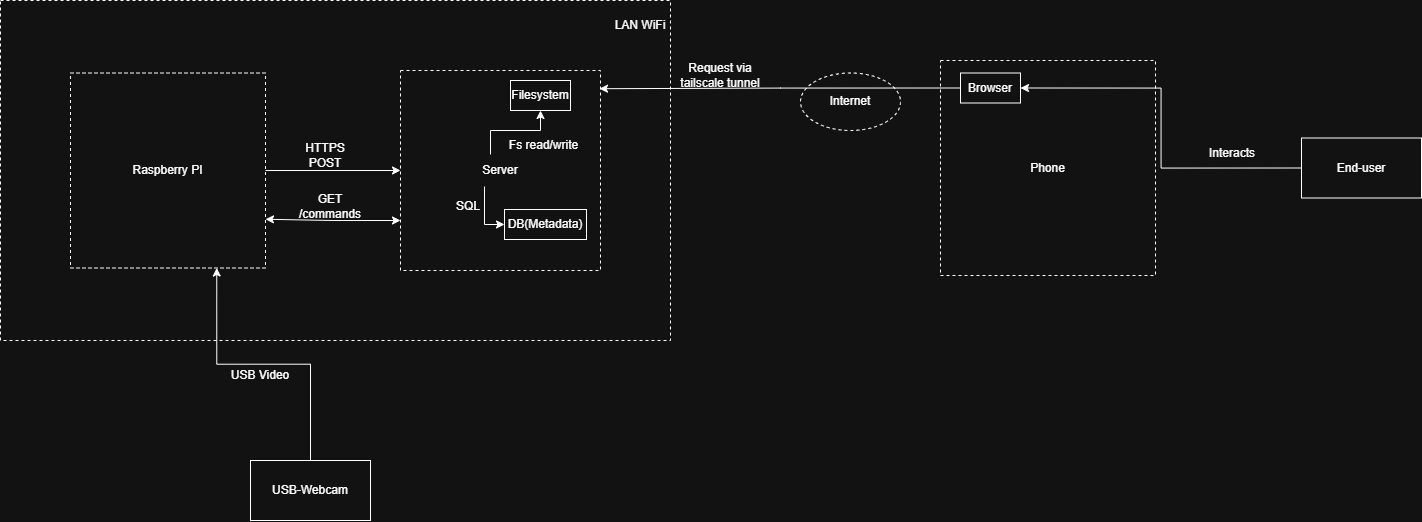

The diagram above was exported from draw.io. Its source (the exported page's mxGraphModel, read from the mxfile embedded in the PNG):
<mxGraphModel dx="2298" dy="2059" grid="0" gridSize="10" guides="1" tooltips="1" connect="1" arrows="1" fold="1" page="1" pageScale="1" pageWidth="827" pageHeight="1169" math="0" shadow="0">
  <root>
    <mxCell id="0" />
    <mxCell id="1" parent="0" />
    <mxCell id="wfIlP2kx-3JdJBgohi6g-8" parent="1" style="rounded=0;whiteSpace=wrap;html=1;fillColor=none;dashed=1;" value="" vertex="1">
      <mxGeometry height="340" width="670" x="-10" y="-50" as="geometry" />
    </mxCell>
    <mxCell id="wfIlP2kx-3JdJBgohi6g-15" edge="1" parent="1" source="wfIlP2kx-3JdJBgohi6g-1" style="edgeStyle=orthogonalEdgeStyle;rounded=0;orthogonalLoop=1;jettySize=auto;html=1;exitX=1;exitY=0.5;exitDx=0;exitDy=0;entryX=0;entryY=0.5;entryDx=0;entryDy=0;" target="wfIlP2kx-3JdJBgohi6g-2">
      <mxGeometry relative="1" as="geometry" />
    </mxCell>
    <mxCell id="wfIlP2kx-3JdJBgohi6g-1" parent="1" style="whiteSpace=wrap;html=1;aspect=fixed;fillColor=none;dashed=1;" value="Raspberry PI" vertex="1">
      <mxGeometry height="195" width="195" x="60" y="22.5" as="geometry" />
    </mxCell>
    <mxCell id="wfIlP2kx-3JdJBgohi6g-36" edge="1" parent="1" source="wfIlP2kx-3JdJBgohi6g-2" style="edgeStyle=orthogonalEdgeStyle;rounded=0;orthogonalLoop=1;jettySize=auto;html=1;exitX=0;exitY=0.75;exitDx=0;exitDy=0;entryX=1;entryY=0.75;entryDx=0;entryDy=0;startArrow=classic;startFill=1;" target="wfIlP2kx-3JdJBgohi6g-1">
      <mxGeometry relative="1" as="geometry" />
    </mxCell>
    <mxCell id="wfIlP2kx-3JdJBgohi6g-2" parent="1" style="whiteSpace=wrap;html=1;aspect=fixed;fillColor=none;dashed=1;" value="Server" vertex="1">
      <mxGeometry height="200" width="200" x="390" y="20" as="geometry" />
    </mxCell>
    <mxCell id="wfIlP2kx-3JdJBgohi6g-3" parent="1" style="whiteSpace=wrap;html=1;aspect=fixed;fillColor=none;dashed=1;" value="Phone" vertex="1">
      <mxGeometry height="215" width="215" x="930" y="10" as="geometry" />
    </mxCell>
    <mxCell id="wfIlP2kx-3JdJBgohi6g-6" parent="1" style="rounded=0;whiteSpace=wrap;html=1;" value="Browser" vertex="1">
      <mxGeometry height="30" width="60" x="950" y="22.5" as="geometry" />
    </mxCell>
    <mxCell id="wfIlP2kx-3JdJBgohi6g-7" parent="1" style="rounded=0;whiteSpace=wrap;html=1;" value="Filesystem" vertex="1">
      <mxGeometry height="30" width="60" x="500" y="30" as="geometry" />
    </mxCell>
    <mxCell id="wfIlP2kx-3JdJBgohi6g-9" parent="1" style="text;html=1;whiteSpace=wrap;strokeColor=none;fillColor=none;align=center;verticalAlign=middle;rounded=0;" value="LAN WiFi" vertex="1">
      <mxGeometry height="30" width="60" x="600" y="-40" as="geometry" />
    </mxCell>
    <mxCell id="wfIlP2kx-3JdJBgohi6g-10" parent="1" style="rounded=0;whiteSpace=wrap;html=1;" value="USB-Webcam" vertex="1">
      <mxGeometry height="60" width="120" x="240" y="410" as="geometry" />
    </mxCell>
    <mxCell id="wfIlP2kx-3JdJBgohi6g-28" edge="1" parent="1" source="wfIlP2kx-3JdJBgohi6g-11" style="edgeStyle=orthogonalEdgeStyle;rounded=0;orthogonalLoop=1;jettySize=auto;html=1;exitX=0;exitY=0.5;exitDx=0;exitDy=0;entryX=1;entryY=0.5;entryDx=0;entryDy=0;" target="wfIlP2kx-3JdJBgohi6g-6">
      <mxGeometry relative="1" as="geometry" />
    </mxCell>
    <mxCell id="wfIlP2kx-3JdJBgohi6g-11" parent="1" style="rounded=0;whiteSpace=wrap;html=1;" value="End-user" vertex="1">
      <mxGeometry height="60" width="120" x="1291" y="87.5" as="geometry" />
    </mxCell>
    <mxCell id="wfIlP2kx-3JdJBgohi6g-12" edge="1" parent="1" source="wfIlP2kx-3JdJBgohi6g-10" style="edgeStyle=orthogonalEdgeStyle;rounded=0;orthogonalLoop=1;jettySize=auto;html=1;exitX=0.5;exitY=0;exitDx=0;exitDy=0;entryX=0.75;entryY=1;entryDx=0;entryDy=0;" target="wfIlP2kx-3JdJBgohi6g-1">
      <mxGeometry relative="1" as="geometry">
        <mxPoint x="230" y="90" as="targetPoint" />
      </mxGeometry>
    </mxCell>
    <mxCell id="wfIlP2kx-3JdJBgohi6g-13" parent="1" style="text;html=1;whiteSpace=wrap;strokeColor=none;fillColor=none;align=center;verticalAlign=middle;rounded=0;" value="USB Video" vertex="1">
      <mxGeometry height="30" width="80" x="210" y="310" as="geometry" />
    </mxCell>
    <mxCell id="wfIlP2kx-3JdJBgohi6g-16" parent="1" style="text;html=1;whiteSpace=wrap;strokeColor=none;fillColor=none;align=center;verticalAlign=middle;rounded=0;" value="HTTPS POST" vertex="1">
      <mxGeometry height="30" width="70" x="280" y="90" as="geometry" />
    </mxCell>
    <mxCell id="wfIlP2kx-3JdJBgohi6g-17" edge="1" parent="1" source="wfIlP2kx-3JdJBgohi6g-6" style="edgeStyle=orthogonalEdgeStyle;rounded=0;orthogonalLoop=1;jettySize=auto;html=1;exitX=0;exitY=0.5;exitDx=0;exitDy=0;entryX=0.995;entryY=0.091;entryDx=0;entryDy=0;entryPerimeter=0;" target="wfIlP2kx-3JdJBgohi6g-2">
      <mxGeometry relative="1" as="geometry" />
    </mxCell>
    <mxCell id="wfIlP2kx-3JdJBgohi6g-19" parent="1" style="text;html=1;whiteSpace=wrap;strokeColor=none;fillColor=none;align=center;verticalAlign=middle;rounded=0;" value="Request via tailscale tunnel" vertex="1">
      <mxGeometry height="30" width="100" x="660" y="10" as="geometry" />
    </mxCell>
    <mxCell id="wfIlP2kx-3JdJBgohi6g-22" parent="1" style="text;html=1;whiteSpace=wrap;strokeColor=none;fillColor=none;align=center;verticalAlign=middle;rounded=0;" value="SQL" vertex="1">
      <mxGeometry height="30" width="60" x="428" y="141" as="geometry" />
    </mxCell>
    <mxCell id="wfIlP2kx-3JdJBgohi6g-25" edge="1" parent="1" source="wfIlP2kx-3JdJBgohi6g-7" style="edgeStyle=orthogonalEdgeStyle;rounded=0;orthogonalLoop=1;jettySize=auto;html=1;startArrow=classic;startFill=1;endArrow=none;endFill=0;entryX=0.45;entryY=0.42;entryDx=0;entryDy=0;entryPerimeter=0;" target="wfIlP2kx-3JdJBgohi6g-2">
      <mxGeometry relative="1" as="geometry">
        <mxPoint x="480" y="32" as="targetPoint" />
      </mxGeometry>
    </mxCell>
    <mxCell id="wfIlP2kx-3JdJBgohi6g-29" parent="1" style="ellipse;whiteSpace=wrap;html=1;fillColor=none;dashed=1;" value="Internet" vertex="1">
      <mxGeometry height="57.5" width="100" x="790" y="22.5" as="geometry" />
    </mxCell>
    <mxCell id="wfIlP2kx-3JdJBgohi6g-31" parent="1" style="rounded=0;whiteSpace=wrap;html=1;" value="DB(Metadata)" vertex="1">
      <mxGeometry height="30" width="82" x="494" y="159" as="geometry" />
    </mxCell>
    <mxCell id="wfIlP2kx-3JdJBgohi6g-33" edge="1" parent="1" source="wfIlP2kx-3JdJBgohi6g-31" style="edgeStyle=orthogonalEdgeStyle;rounded=0;orthogonalLoop=1;jettySize=auto;html=1;exitX=0;exitY=0.5;exitDx=0;exitDy=0;startArrow=classic;startFill=1;endArrow=none;endFill=0;">
      <mxGeometry relative="1" as="geometry">
        <mxPoint x="474" y="136" as="targetPoint" />
      </mxGeometry>
    </mxCell>
    <mxCell id="wfIlP2kx-3JdJBgohi6g-35" parent="1" style="text;html=1;whiteSpace=wrap;strokeColor=none;fillColor=none;align=center;verticalAlign=middle;rounded=0;" value="Fs read/write" vertex="1">
      <mxGeometry height="30" width="79" x="494" y="80" as="geometry" />
    </mxCell>
    <mxCell id="wfIlP2kx-3JdJBgohi6g-37" parent="1" style="text;html=1;whiteSpace=wrap;strokeColor=none;fillColor=none;align=center;verticalAlign=middle;rounded=0;" value="GET /commands" vertex="1">
      <mxGeometry height="30" width="60" x="290" y="141" as="geometry" />
    </mxCell>
    <mxCell id="DXyRNW0Ltk2KE6XuJzS0-1" parent="1" style="text;html=1;whiteSpace=wrap;strokeColor=none;fillColor=none;align=center;verticalAlign=middle;rounded=0;" value="Interacts" vertex="1">
      <mxGeometry height="30" width="60" x="1192" y="87.5" as="geometry" />
    </mxCell>
  </root>
</mxGraphModel>